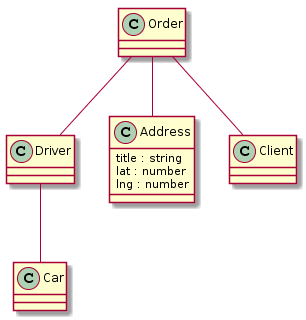

The diagram above was rendered by PlantUML. Its source (embedded in the PNG):
@startuml
class Order
class Driver
class Car
class Address {
 title : string
 lat : number
 lng : number
}
class Client

Order -- Client
Order -- Address

Order -- Driver
Driver -- Car
@enduml